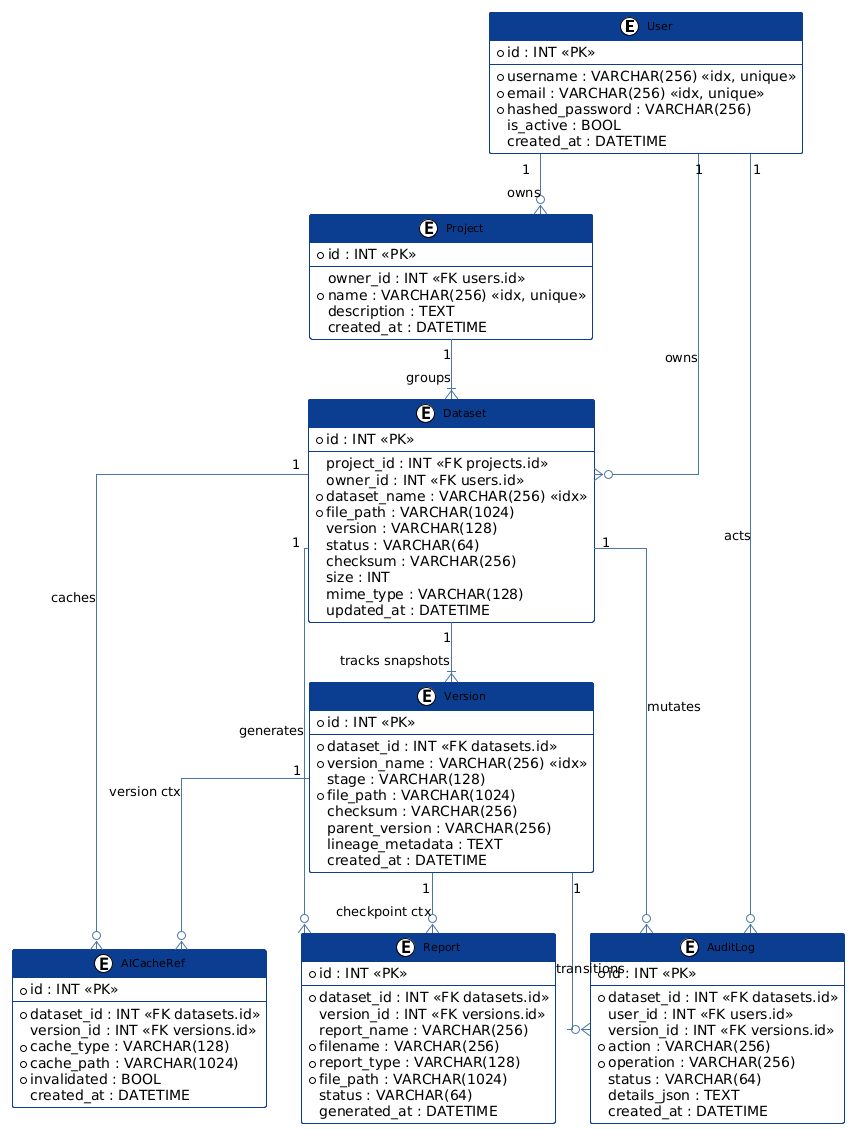

The diagram above was rendered by PlantUML. Its source (embedded in the PNG):
@startuml
!theme plain
skinparam linetype ortho
skinparam roundcorner 5
skinparam shadowing false

' Compact Theme Styling
skinparam class {
  BackgroundColor #FCFDFD
  BorderColor #0B3D91
  ArrowColor #4A76A8
  FontName "Segoe UI"
  FontSize 11
}
skinparam ClassHeaderBackgroundColor #0B3D91
skinparam ClassHeaderFontColor #FFFFFF
skinparam ClassHeaderFontName "Segoe UI Bold"
skinparam ClassHeaderFontSize 12

entity "User" as users {
  * id : INT <<PK>>
  --
  * username : VARCHAR(256) <<idx, unique>>
  * email : VARCHAR(256) <<idx, unique>>
  * hashed_password : VARCHAR(256)
  is_active : BOOL
  created_at : DATETIME
}

entity "Project" as projects {
  * id : INT <<PK>>
  --
  owner_id : INT <<FK users.id>>
  * name : VARCHAR(256) <<idx, unique>>
  description : TEXT
  created_at : DATETIME
}

entity "Dataset" as datasets {
  * id : INT <<PK>>
  --
  project_id : INT <<FK projects.id>>
  owner_id : INT <<FK users.id>>
  * dataset_name : VARCHAR(256) <<idx>>
  * file_path : VARCHAR(1024)
  version : VARCHAR(128)
  status : VARCHAR(64)
  checksum : VARCHAR(256)
  size : INT
  mime_type : VARCHAR(128)
  updated_at : DATETIME
}

entity "Version" as versions {
  * id : INT <<PK>>
  --
  * dataset_id : INT <<FK datasets.id>>
  * version_name : VARCHAR(256) <<idx>>
  stage : VARCHAR(128)
  * file_path : VARCHAR(1024)
  checksum : VARCHAR(256)
  parent_version : VARCHAR(256)
  lineage_metadata : TEXT
  created_at : DATETIME
}

entity "Report" as reports {
  * id : INT <<PK>>
  --
  * dataset_id : INT <<FK datasets.id>>
  version_id : INT <<FK versions.id>>
  report_name : VARCHAR(256)
  * filename : VARCHAR(256)
  * report_type : VARCHAR(128)
  * file_path : VARCHAR(1024)
  status : VARCHAR(64)
  generated_at : DATETIME
}

entity "AICacheRef" as ai_cache_refs {
  * id : INT <<PK>>
  --
  * dataset_id : INT <<FK datasets.id>>
  version_id : INT <<FK versions.id>>
  * cache_type : VARCHAR(128)
  * cache_path : VARCHAR(1024)
  * invalidated : BOOL
  created_at : DATETIME
}

entity "AuditLog" as audit_logs {
  * id : INT <<PK>>
  --
  * dataset_id : INT <<FK datasets.id>>
  user_id : INT <<FK users.id>>
  version_id : INT <<FK versions.id>>
  * action : VARCHAR(256)
  * operation : VARCHAR(256)
  status : VARCHAR(64)
  details_json : TEXT
  created_at : DATETIME
}

' Layout Relationships
users "1" --o{ projects : "owns"
projects "1" --|{ datasets : "groups"
users "1" --o{ datasets : "owns"
datasets "1" --|{ versions : "tracks snapshots"
versions "1" --o{ reports : "checkpoint ctx"
datasets "1" --o{ reports : "generates"
datasets "1" --o{ ai_cache_refs : "caches"
versions "1" --o{ ai_cache_refs : "version ctx"
users "1" --o{ audit_logs : "acts"
datasets "1" --o{ audit_logs : "mutates"
versions "1" --o{ audit_logs : "transitions"
@enduml